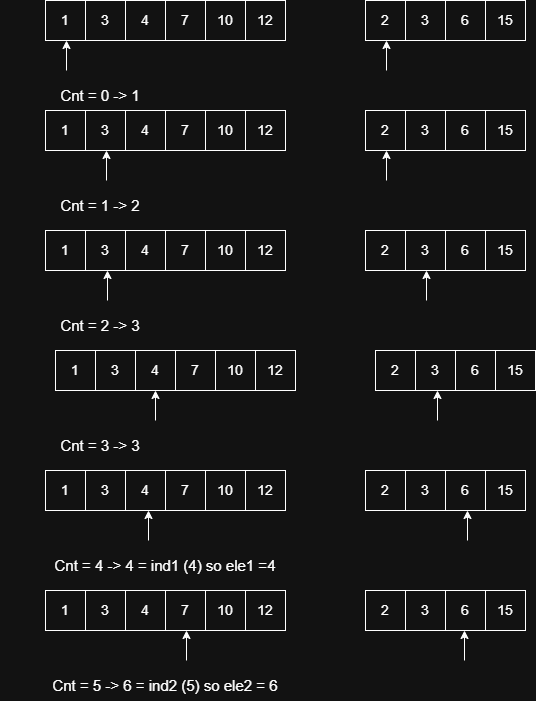

The diagram above was exported from draw.io. Its source (the exported page's mxGraphModel, read from the mxfile embedded in the PNG):
<mxGraphModel dx="872" dy="534" grid="1" gridSize="10" guides="1" tooltips="1" connect="1" arrows="1" fold="1" page="1" pageScale="1" pageWidth="827" pageHeight="1169" math="0" shadow="0">
  <root>
    <mxCell id="0" />
    <mxCell id="1" parent="0" />
    <mxCell id="ZcNbsy6s-YxA8t9h3r88-12" parent="1" style="whiteSpace=wrap;html=1;aspect=fixed;fontSize=14;" value="1" vertex="1">
      <mxGeometry height="40" width="40" x="80" y="80" as="geometry" />
    </mxCell>
    <mxCell id="ZcNbsy6s-YxA8t9h3r88-13" parent="1" style="whiteSpace=wrap;html=1;aspect=fixed;fontSize=14;" value="3" vertex="1">
      <mxGeometry height="40" width="40" x="120" y="80" as="geometry" />
    </mxCell>
    <mxCell id="ZcNbsy6s-YxA8t9h3r88-14" parent="1" style="whiteSpace=wrap;html=1;aspect=fixed;fontSize=14;" value="4" vertex="1">
      <mxGeometry height="40" width="40" x="160" y="80" as="geometry" />
    </mxCell>
    <mxCell id="ZcNbsy6s-YxA8t9h3r88-15" parent="1" style="whiteSpace=wrap;html=1;aspect=fixed;fontSize=14;" value="7" vertex="1">
      <mxGeometry height="40" width="40" x="200" y="80" as="geometry" />
    </mxCell>
    <mxCell id="ZcNbsy6s-YxA8t9h3r88-16" parent="1" style="whiteSpace=wrap;html=1;aspect=fixed;fontSize=14;" value="10" vertex="1">
      <mxGeometry height="40" width="40" x="240" y="80" as="geometry" />
    </mxCell>
    <mxCell id="ZcNbsy6s-YxA8t9h3r88-17" parent="1" style="whiteSpace=wrap;html=1;aspect=fixed;fontSize=14;" value="12" vertex="1">
      <mxGeometry height="40" width="40" x="280" y="80" as="geometry" />
    </mxCell>
    <mxCell id="ZcNbsy6s-YxA8t9h3r88-18" parent="1" style="whiteSpace=wrap;html=1;aspect=fixed;fontSize=14;" value="2" vertex="1">
      <mxGeometry height="40" width="40" x="400" y="80" as="geometry" />
    </mxCell>
    <mxCell id="ZcNbsy6s-YxA8t9h3r88-19" parent="1" style="whiteSpace=wrap;html=1;aspect=fixed;fontSize=14;" value="3" vertex="1">
      <mxGeometry height="40" width="40" x="440" y="80" as="geometry" />
    </mxCell>
    <mxCell id="ZcNbsy6s-YxA8t9h3r88-20" parent="1" style="whiteSpace=wrap;html=1;aspect=fixed;fontSize=14;" value="6" vertex="1">
      <mxGeometry height="40" width="40" x="480" y="80" as="geometry" />
    </mxCell>
    <mxCell id="ZcNbsy6s-YxA8t9h3r88-21" parent="1" style="whiteSpace=wrap;html=1;aspect=fixed;fontSize=14;" value="15" vertex="1">
      <mxGeometry height="40" width="40" x="520" y="80" as="geometry" />
    </mxCell>
    <mxCell id="ZcNbsy6s-YxA8t9h3r88-23" edge="1" parent="1" style="endArrow=classic;html=1;rounded=0;" value="">
      <mxGeometry height="50" relative="1" width="50" as="geometry">
        <mxPoint x="101" y="150" as="sourcePoint" />
        <mxPoint x="101" y="120" as="targetPoint" />
      </mxGeometry>
    </mxCell>
    <mxCell id="ZcNbsy6s-YxA8t9h3r88-24" edge="1" parent="1" style="endArrow=classic;html=1;rounded=0;" value="">
      <mxGeometry height="50" relative="1" width="50" as="geometry">
        <mxPoint x="421" y="150" as="sourcePoint" />
        <mxPoint x="421" y="120" as="targetPoint" />
      </mxGeometry>
    </mxCell>
    <mxCell id="ZcNbsy6s-YxA8t9h3r88-25" parent="1" style="text;html=1;whiteSpace=wrap;strokeColor=none;fillColor=none;align=center;verticalAlign=middle;rounded=0;fontSize=15;" value="Cnt = 0 -&amp;gt; 1" vertex="1">
      <mxGeometry height="30" width="130" x="70" y="160" as="geometry" />
    </mxCell>
    <mxCell id="ZcNbsy6s-YxA8t9h3r88-26" parent="1" style="whiteSpace=wrap;html=1;aspect=fixed;fontSize=14;" value="1" vertex="1">
      <mxGeometry height="40" width="40" x="80" y="190" as="geometry" />
    </mxCell>
    <mxCell id="ZcNbsy6s-YxA8t9h3r88-27" parent="1" style="whiteSpace=wrap;html=1;aspect=fixed;fontSize=14;" value="3" vertex="1">
      <mxGeometry height="40" width="40" x="120" y="190" as="geometry" />
    </mxCell>
    <mxCell id="ZcNbsy6s-YxA8t9h3r88-28" parent="1" style="whiteSpace=wrap;html=1;aspect=fixed;fontSize=14;" value="4" vertex="1">
      <mxGeometry height="40" width="40" x="160" y="190" as="geometry" />
    </mxCell>
    <mxCell id="ZcNbsy6s-YxA8t9h3r88-29" parent="1" style="whiteSpace=wrap;html=1;aspect=fixed;fontSize=14;" value="7" vertex="1">
      <mxGeometry height="40" width="40" x="200" y="190" as="geometry" />
    </mxCell>
    <mxCell id="ZcNbsy6s-YxA8t9h3r88-30" parent="1" style="whiteSpace=wrap;html=1;aspect=fixed;fontSize=14;" value="10" vertex="1">
      <mxGeometry height="40" width="40" x="240" y="190" as="geometry" />
    </mxCell>
    <mxCell id="ZcNbsy6s-YxA8t9h3r88-31" parent="1" style="whiteSpace=wrap;html=1;aspect=fixed;fontSize=14;" value="12" vertex="1">
      <mxGeometry height="40" width="40" x="280" y="190" as="geometry" />
    </mxCell>
    <mxCell id="ZcNbsy6s-YxA8t9h3r88-32" parent="1" style="whiteSpace=wrap;html=1;aspect=fixed;fontSize=14;" value="2" vertex="1">
      <mxGeometry height="40" width="40" x="400" y="190" as="geometry" />
    </mxCell>
    <mxCell id="ZcNbsy6s-YxA8t9h3r88-33" parent="1" style="whiteSpace=wrap;html=1;aspect=fixed;fontSize=14;" value="3" vertex="1">
      <mxGeometry height="40" width="40" x="440" y="190" as="geometry" />
    </mxCell>
    <mxCell id="ZcNbsy6s-YxA8t9h3r88-34" parent="1" style="whiteSpace=wrap;html=1;aspect=fixed;fontSize=14;" value="6" vertex="1">
      <mxGeometry height="40" width="40" x="480" y="190" as="geometry" />
    </mxCell>
    <mxCell id="ZcNbsy6s-YxA8t9h3r88-35" parent="1" style="whiteSpace=wrap;html=1;aspect=fixed;fontSize=14;" value="15" vertex="1">
      <mxGeometry height="40" width="40" x="520" y="190" as="geometry" />
    </mxCell>
    <mxCell id="ZcNbsy6s-YxA8t9h3r88-36" edge="1" parent="1" style="endArrow=classic;html=1;rounded=0;" value="">
      <mxGeometry height="50" relative="1" width="50" as="geometry">
        <mxPoint x="141" y="260" as="sourcePoint" />
        <mxPoint x="141" y="230" as="targetPoint" />
      </mxGeometry>
    </mxCell>
    <mxCell id="ZcNbsy6s-YxA8t9h3r88-37" edge="1" parent="1" style="endArrow=classic;html=1;rounded=0;" value="">
      <mxGeometry height="50" relative="1" width="50" as="geometry">
        <mxPoint x="421" y="260" as="sourcePoint" />
        <mxPoint x="421" y="230" as="targetPoint" />
      </mxGeometry>
    </mxCell>
    <mxCell id="ZcNbsy6s-YxA8t9h3r88-38" parent="1" style="text;html=1;whiteSpace=wrap;strokeColor=none;fillColor=none;align=center;verticalAlign=middle;rounded=0;fontSize=15;" value="Cnt = 1 -&amp;gt; 2" vertex="1">
      <mxGeometry height="30" width="130" x="70" y="270" as="geometry" />
    </mxCell>
    <mxCell id="ZcNbsy6s-YxA8t9h3r88-39" parent="1" style="whiteSpace=wrap;html=1;aspect=fixed;fontSize=14;" value="1" vertex="1">
      <mxGeometry height="40" width="40" x="80" y="310" as="geometry" />
    </mxCell>
    <mxCell id="ZcNbsy6s-YxA8t9h3r88-40" parent="1" style="whiteSpace=wrap;html=1;aspect=fixed;fontSize=14;" value="3" vertex="1">
      <mxGeometry height="40" width="40" x="120" y="310" as="geometry" />
    </mxCell>
    <mxCell id="ZcNbsy6s-YxA8t9h3r88-41" parent="1" style="whiteSpace=wrap;html=1;aspect=fixed;fontSize=14;" value="4" vertex="1">
      <mxGeometry height="40" width="40" x="160" y="310" as="geometry" />
    </mxCell>
    <mxCell id="ZcNbsy6s-YxA8t9h3r88-42" parent="1" style="whiteSpace=wrap;html=1;aspect=fixed;fontSize=14;" value="7" vertex="1">
      <mxGeometry height="40" width="40" x="200" y="310" as="geometry" />
    </mxCell>
    <mxCell id="ZcNbsy6s-YxA8t9h3r88-43" parent="1" style="whiteSpace=wrap;html=1;aspect=fixed;fontSize=14;" value="10" vertex="1">
      <mxGeometry height="40" width="40" x="240" y="310" as="geometry" />
    </mxCell>
    <mxCell id="ZcNbsy6s-YxA8t9h3r88-44" parent="1" style="whiteSpace=wrap;html=1;aspect=fixed;fontSize=14;" value="12" vertex="1">
      <mxGeometry height="40" width="40" x="280" y="310" as="geometry" />
    </mxCell>
    <mxCell id="ZcNbsy6s-YxA8t9h3r88-45" parent="1" style="whiteSpace=wrap;html=1;aspect=fixed;fontSize=14;" value="2" vertex="1">
      <mxGeometry height="40" width="40" x="400" y="310" as="geometry" />
    </mxCell>
    <mxCell id="ZcNbsy6s-YxA8t9h3r88-46" parent="1" style="whiteSpace=wrap;html=1;aspect=fixed;fontSize=14;" value="3" vertex="1">
      <mxGeometry height="40" width="40" x="440" y="310" as="geometry" />
    </mxCell>
    <mxCell id="ZcNbsy6s-YxA8t9h3r88-47" parent="1" style="whiteSpace=wrap;html=1;aspect=fixed;fontSize=14;" value="6" vertex="1">
      <mxGeometry height="40" width="40" x="480" y="310" as="geometry" />
    </mxCell>
    <mxCell id="ZcNbsy6s-YxA8t9h3r88-48" parent="1" style="whiteSpace=wrap;html=1;aspect=fixed;fontSize=14;" value="15" vertex="1">
      <mxGeometry height="40" width="40" x="520" y="310" as="geometry" />
    </mxCell>
    <mxCell id="ZcNbsy6s-YxA8t9h3r88-49" edge="1" parent="1" style="endArrow=classic;html=1;rounded=0;" value="">
      <mxGeometry height="50" relative="1" width="50" as="geometry">
        <mxPoint x="142" y="380" as="sourcePoint" />
        <mxPoint x="142" y="350" as="targetPoint" />
      </mxGeometry>
    </mxCell>
    <mxCell id="ZcNbsy6s-YxA8t9h3r88-50" edge="1" parent="1" style="endArrow=classic;html=1;rounded=0;" value="">
      <mxGeometry height="50" relative="1" width="50" as="geometry">
        <mxPoint x="461" y="380" as="sourcePoint" />
        <mxPoint x="461" y="350" as="targetPoint" />
      </mxGeometry>
    </mxCell>
    <mxCell id="ZcNbsy6s-YxA8t9h3r88-51" parent="1" style="text;html=1;whiteSpace=wrap;strokeColor=none;fillColor=none;align=center;verticalAlign=middle;rounded=0;fontSize=15;" value="Cnt = 2 -&amp;gt; 3" vertex="1">
      <mxGeometry height="30" width="130" x="70" y="390" as="geometry" />
    </mxCell>
    <mxCell id="ZcNbsy6s-YxA8t9h3r88-52" parent="1" style="whiteSpace=wrap;html=1;aspect=fixed;fontSize=14;" value="1" vertex="1">
      <mxGeometry height="40" width="40" x="90" y="430" as="geometry" />
    </mxCell>
    <mxCell id="ZcNbsy6s-YxA8t9h3r88-53" parent="1" style="whiteSpace=wrap;html=1;aspect=fixed;fontSize=14;" value="3" vertex="1">
      <mxGeometry height="40" width="40" x="130" y="430" as="geometry" />
    </mxCell>
    <mxCell id="ZcNbsy6s-YxA8t9h3r88-54" parent="1" style="whiteSpace=wrap;html=1;aspect=fixed;fontSize=14;" value="4" vertex="1">
      <mxGeometry height="40" width="40" x="170" y="430" as="geometry" />
    </mxCell>
    <mxCell id="ZcNbsy6s-YxA8t9h3r88-55" parent="1" style="whiteSpace=wrap;html=1;aspect=fixed;fontSize=14;" value="7" vertex="1">
      <mxGeometry height="40" width="40" x="210" y="430" as="geometry" />
    </mxCell>
    <mxCell id="ZcNbsy6s-YxA8t9h3r88-56" parent="1" style="whiteSpace=wrap;html=1;aspect=fixed;fontSize=14;" value="10" vertex="1">
      <mxGeometry height="40" width="40" x="250" y="430" as="geometry" />
    </mxCell>
    <mxCell id="ZcNbsy6s-YxA8t9h3r88-57" parent="1" style="whiteSpace=wrap;html=1;aspect=fixed;fontSize=14;" value="12" vertex="1">
      <mxGeometry height="40" width="40" x="290" y="430" as="geometry" />
    </mxCell>
    <mxCell id="ZcNbsy6s-YxA8t9h3r88-58" parent="1" style="whiteSpace=wrap;html=1;aspect=fixed;fontSize=14;" value="2" vertex="1">
      <mxGeometry height="40" width="40" x="410" y="430" as="geometry" />
    </mxCell>
    <mxCell id="ZcNbsy6s-YxA8t9h3r88-59" parent="1" style="whiteSpace=wrap;html=1;aspect=fixed;fontSize=14;" value="3" vertex="1">
      <mxGeometry height="40" width="40" x="450" y="430" as="geometry" />
    </mxCell>
    <mxCell id="ZcNbsy6s-YxA8t9h3r88-60" parent="1" style="whiteSpace=wrap;html=1;aspect=fixed;fontSize=14;" value="6" vertex="1">
      <mxGeometry height="40" width="40" x="490" y="430" as="geometry" />
    </mxCell>
    <mxCell id="ZcNbsy6s-YxA8t9h3r88-61" parent="1" style="whiteSpace=wrap;html=1;aspect=fixed;fontSize=14;" value="15" vertex="1">
      <mxGeometry height="40" width="40" x="530" y="430" as="geometry" />
    </mxCell>
    <mxCell id="ZcNbsy6s-YxA8t9h3r88-62" edge="1" parent="1" style="endArrow=classic;html=1;rounded=0;" value="">
      <mxGeometry height="50" relative="1" width="50" as="geometry">
        <mxPoint x="190" y="500" as="sourcePoint" />
        <mxPoint x="190" y="470" as="targetPoint" />
      </mxGeometry>
    </mxCell>
    <mxCell id="ZcNbsy6s-YxA8t9h3r88-63" edge="1" parent="1" style="endArrow=classic;html=1;rounded=0;" value="">
      <mxGeometry height="50" relative="1" width="50" as="geometry">
        <mxPoint x="472" y="500" as="sourcePoint" />
        <mxPoint x="472" y="470" as="targetPoint" />
      </mxGeometry>
    </mxCell>
    <mxCell id="ZcNbsy6s-YxA8t9h3r88-64" parent="1" style="text;html=1;whiteSpace=wrap;strokeColor=none;fillColor=none;align=center;verticalAlign=middle;rounded=0;fontSize=15;" value="Cnt = 3 -&amp;gt; 3" vertex="1">
      <mxGeometry height="30" width="130" x="70" y="510" as="geometry" />
    </mxCell>
    <mxCell id="ZcNbsy6s-YxA8t9h3r88-65" parent="1" style="whiteSpace=wrap;html=1;aspect=fixed;fontSize=14;" value="1" vertex="1">
      <mxGeometry height="40" width="40" x="80" y="550" as="geometry" />
    </mxCell>
    <mxCell id="ZcNbsy6s-YxA8t9h3r88-66" parent="1" style="whiteSpace=wrap;html=1;aspect=fixed;fontSize=14;" value="3" vertex="1">
      <mxGeometry height="40" width="40" x="120" y="550" as="geometry" />
    </mxCell>
    <mxCell id="ZcNbsy6s-YxA8t9h3r88-67" parent="1" style="whiteSpace=wrap;html=1;aspect=fixed;fontSize=14;" value="4" vertex="1">
      <mxGeometry height="40" width="40" x="160" y="550" as="geometry" />
    </mxCell>
    <mxCell id="ZcNbsy6s-YxA8t9h3r88-68" parent="1" style="whiteSpace=wrap;html=1;aspect=fixed;fontSize=14;" value="7" vertex="1">
      <mxGeometry height="40" width="40" x="200" y="550" as="geometry" />
    </mxCell>
    <mxCell id="ZcNbsy6s-YxA8t9h3r88-69" parent="1" style="whiteSpace=wrap;html=1;aspect=fixed;fontSize=14;" value="10" vertex="1">
      <mxGeometry height="40" width="40" x="240" y="550" as="geometry" />
    </mxCell>
    <mxCell id="ZcNbsy6s-YxA8t9h3r88-70" parent="1" style="whiteSpace=wrap;html=1;aspect=fixed;fontSize=14;" value="12" vertex="1">
      <mxGeometry height="40" width="40" x="280" y="550" as="geometry" />
    </mxCell>
    <mxCell id="ZcNbsy6s-YxA8t9h3r88-71" parent="1" style="whiteSpace=wrap;html=1;aspect=fixed;fontSize=14;" value="2" vertex="1">
      <mxGeometry height="40" width="40" x="400" y="550" as="geometry" />
    </mxCell>
    <mxCell id="ZcNbsy6s-YxA8t9h3r88-72" parent="1" style="whiteSpace=wrap;html=1;aspect=fixed;fontSize=14;" value="3" vertex="1">
      <mxGeometry height="40" width="40" x="440" y="550" as="geometry" />
    </mxCell>
    <mxCell id="ZcNbsy6s-YxA8t9h3r88-73" parent="1" style="whiteSpace=wrap;html=1;aspect=fixed;fontSize=14;" value="6" vertex="1">
      <mxGeometry height="40" width="40" x="480" y="550" as="geometry" />
    </mxCell>
    <mxCell id="ZcNbsy6s-YxA8t9h3r88-74" parent="1" style="whiteSpace=wrap;html=1;aspect=fixed;fontSize=14;" value="15" vertex="1">
      <mxGeometry height="40" width="40" x="520" y="550" as="geometry" />
    </mxCell>
    <mxCell id="ZcNbsy6s-YxA8t9h3r88-75" edge="1" parent="1" style="endArrow=classic;html=1;rounded=0;" value="">
      <mxGeometry height="50" relative="1" width="50" as="geometry">
        <mxPoint x="183" y="620" as="sourcePoint" />
        <mxPoint x="183" y="590" as="targetPoint" />
      </mxGeometry>
    </mxCell>
    <mxCell id="ZcNbsy6s-YxA8t9h3r88-76" edge="1" parent="1" style="endArrow=classic;html=1;rounded=0;" value="">
      <mxGeometry height="50" relative="1" width="50" as="geometry">
        <mxPoint x="502" y="620" as="sourcePoint" />
        <mxPoint x="502" y="590" as="targetPoint" />
      </mxGeometry>
    </mxCell>
    <mxCell id="ZcNbsy6s-YxA8t9h3r88-77" parent="1" style="text;html=1;whiteSpace=wrap;strokeColor=none;fillColor=none;align=center;verticalAlign=middle;rounded=0;fontSize=15;" value="Cnt = 4 -&amp;gt; 4 = ind1 (4) so ele1 =4" vertex="1">
      <mxGeometry height="30" width="280" x="60" y="630" as="geometry" />
    </mxCell>
    <mxCell id="ZcNbsy6s-YxA8t9h3r88-78" parent="1" style="whiteSpace=wrap;html=1;aspect=fixed;fontSize=14;" value="1" vertex="1">
      <mxGeometry height="40" width="40" x="80" y="670" as="geometry" />
    </mxCell>
    <mxCell id="ZcNbsy6s-YxA8t9h3r88-79" parent="1" style="whiteSpace=wrap;html=1;aspect=fixed;fontSize=14;" value="3" vertex="1">
      <mxGeometry height="40" width="40" x="120" y="670" as="geometry" />
    </mxCell>
    <mxCell id="ZcNbsy6s-YxA8t9h3r88-80" parent="1" style="whiteSpace=wrap;html=1;aspect=fixed;fontSize=14;" value="4" vertex="1">
      <mxGeometry height="40" width="40" x="160" y="670" as="geometry" />
    </mxCell>
    <mxCell id="ZcNbsy6s-YxA8t9h3r88-81" parent="1" style="whiteSpace=wrap;html=1;aspect=fixed;fontSize=14;" value="7" vertex="1">
      <mxGeometry height="40" width="40" x="200" y="670" as="geometry" />
    </mxCell>
    <mxCell id="ZcNbsy6s-YxA8t9h3r88-82" parent="1" style="whiteSpace=wrap;html=1;aspect=fixed;fontSize=14;" value="10" vertex="1">
      <mxGeometry height="40" width="40" x="240" y="670" as="geometry" />
    </mxCell>
    <mxCell id="ZcNbsy6s-YxA8t9h3r88-83" parent="1" style="whiteSpace=wrap;html=1;aspect=fixed;fontSize=14;" value="12" vertex="1">
      <mxGeometry height="40" width="40" x="280" y="670" as="geometry" />
    </mxCell>
    <mxCell id="ZcNbsy6s-YxA8t9h3r88-84" parent="1" style="whiteSpace=wrap;html=1;aspect=fixed;fontSize=14;" value="2" vertex="1">
      <mxGeometry height="40" width="40" x="400" y="670" as="geometry" />
    </mxCell>
    <mxCell id="ZcNbsy6s-YxA8t9h3r88-85" parent="1" style="whiteSpace=wrap;html=1;aspect=fixed;fontSize=14;" value="3" vertex="1">
      <mxGeometry height="40" width="40" x="440" y="670" as="geometry" />
    </mxCell>
    <mxCell id="ZcNbsy6s-YxA8t9h3r88-86" parent="1" style="whiteSpace=wrap;html=1;aspect=fixed;fontSize=14;" value="6" vertex="1">
      <mxGeometry height="40" width="40" x="480" y="670" as="geometry" />
    </mxCell>
    <mxCell id="ZcNbsy6s-YxA8t9h3r88-87" parent="1" style="whiteSpace=wrap;html=1;aspect=fixed;fontSize=14;" value="15" vertex="1">
      <mxGeometry height="40" width="40" x="520" y="670" as="geometry" />
    </mxCell>
    <mxCell id="ZcNbsy6s-YxA8t9h3r88-88" edge="1" parent="1" style="endArrow=classic;html=1;rounded=0;" value="">
      <mxGeometry height="50" relative="1" width="50" as="geometry">
        <mxPoint x="221" y="740" as="sourcePoint" />
        <mxPoint x="221" y="710" as="targetPoint" />
      </mxGeometry>
    </mxCell>
    <mxCell id="ZcNbsy6s-YxA8t9h3r88-89" edge="1" parent="1" style="endArrow=classic;html=1;rounded=0;" value="">
      <mxGeometry height="50" relative="1" width="50" as="geometry">
        <mxPoint x="499" y="740" as="sourcePoint" />
        <mxPoint x="499" y="710" as="targetPoint" />
      </mxGeometry>
    </mxCell>
    <mxCell id="ZcNbsy6s-YxA8t9h3r88-90" parent="1" style="text;html=1;whiteSpace=wrap;strokeColor=none;fillColor=none;align=center;verticalAlign=middle;rounded=0;fontSize=15;" value="Cnt = 5 -&amp;gt; 6 = ind2 (5) so ele2 = 6" vertex="1">
      <mxGeometry height="30" width="330" x="35" y="750" as="geometry" />
    </mxCell>
  </root>
</mxGraphModel>